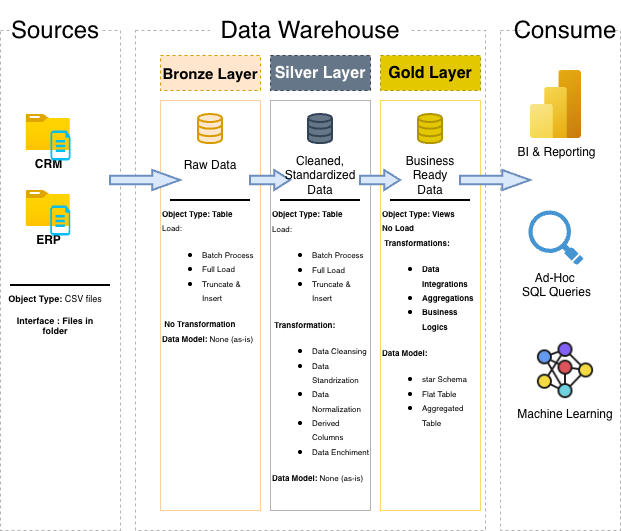

The diagram above was exported from draw.io. Its source (the exported page's mxGraphModel, read from the mxfile embedded in the PNG):
<mxGraphModel dx="946" dy="610" grid="1" gridSize="10" guides="1" tooltips="1" connect="1" arrows="1" fold="1" page="1" pageScale="1" pageWidth="850" pageHeight="1100" math="0" shadow="0">
  <root>
    <mxCell id="0" />
    <mxCell id="1" parent="0" />
    <mxCell id="RAaL48IhyBEdnmH4YR4k-1" value="" style="rounded=0;whiteSpace=wrap;html=1;fillColor=none;dashed=1;strokeColor=#B3B3B3;" parent="1" vertex="1">
      <mxGeometry x="10" y="60" width="120" height="500" as="geometry" />
    </mxCell>
    <mxCell id="RAaL48IhyBEdnmH4YR4k-2" value="&lt;font style=&quot;font-size: 24px;&quot;&gt;Sources&lt;/font&gt;" style="rounded=0;whiteSpace=wrap;html=1;strokeColor=none;" parent="1" vertex="1">
      <mxGeometry x="20" y="30" width="90" height="60" as="geometry" />
    </mxCell>
    <mxCell id="RAaL48IhyBEdnmH4YR4k-3" value="" style="rounded=0;whiteSpace=wrap;html=1;fillColor=none;dashed=1;strokeColor=#B3B3B3;" parent="1" vertex="1">
      <mxGeometry x="145" y="60" width="350" height="500" as="geometry" />
    </mxCell>
    <mxCell id="RAaL48IhyBEdnmH4YR4k-4" value="" style="rounded=0;whiteSpace=wrap;html=1;fillColor=none;dashed=1;strokeColor=#B3B3B3;" parent="1" vertex="1">
      <mxGeometry x="510" y="60" width="120" height="500" as="geometry" />
    </mxCell>
    <mxCell id="RAaL48IhyBEdnmH4YR4k-5" value="&lt;span style=&quot;font-size: 24px;&quot;&gt;Data Warehouse&lt;/span&gt;" style="rounded=0;whiteSpace=wrap;html=1;strokeColor=none;" parent="1" vertex="1">
      <mxGeometry x="220" y="35" width="200" height="50" as="geometry" />
    </mxCell>
    <mxCell id="RAaL48IhyBEdnmH4YR4k-6" value="&lt;font style=&quot;font-size: 24px;&quot;&gt;Consume&lt;/font&gt;" style="rounded=0;whiteSpace=wrap;html=1;strokeColor=none;" parent="1" vertex="1">
      <mxGeometry x="530" y="30" width="90" height="60" as="geometry" />
    </mxCell>
    <mxCell id="RAaL48IhyBEdnmH4YR4k-7" value="&lt;font style=&quot;font-size: 15px;&quot;&gt;&lt;b&gt;Bronze Layer&lt;/b&gt;&lt;/font&gt;" style="rounded=0;whiteSpace=wrap;html=1;dashed=1;fillColor=#ffe6cc;strokeColor=#d79b00;" parent="1" vertex="1">
      <mxGeometry x="170" y="85" width="100" height="35" as="geometry" />
    </mxCell>
    <mxCell id="RAaL48IhyBEdnmH4YR4k-9" value="" style="rounded=0;whiteSpace=wrap;html=1;fillColor=none;strokeColor=#FFCE9F;" parent="1" vertex="1">
      <mxGeometry x="170" y="130" width="100" height="410" as="geometry" />
    </mxCell>
    <mxCell id="RAaL48IhyBEdnmH4YR4k-10" value="&lt;font style=&quot;font-size: 16px;&quot;&gt;&lt;b&gt;Silver Layer&lt;/b&gt;&lt;/font&gt;" style="rounded=0;whiteSpace=wrap;html=1;dashed=1;fillColor=#647687;strokeColor=#314354;fontColor=#ffffff;" parent="1" vertex="1">
      <mxGeometry x="280" y="85" width="100" height="35" as="geometry" />
    </mxCell>
    <mxCell id="RAaL48IhyBEdnmH4YR4k-11" value="" style="rounded=0;whiteSpace=wrap;html=1;fillColor=none;strokeColor=#B3B3B3;" parent="1" vertex="1">
      <mxGeometry x="280" y="130" width="100" height="410" as="geometry" />
    </mxCell>
    <mxCell id="RAaL48IhyBEdnmH4YR4k-12" value="&lt;span style=&quot;font-size: 16px;&quot;&gt;&lt;b&gt;Gold Layer&lt;/b&gt;&lt;/span&gt;" style="rounded=0;whiteSpace=wrap;html=1;dashed=1;fillColor=#e3c800;strokeColor=#B09500;fontColor=#000000;" parent="1" vertex="1">
      <mxGeometry x="390" y="85" width="100" height="35" as="geometry" />
    </mxCell>
    <mxCell id="RAaL48IhyBEdnmH4YR4k-13" value="" style="rounded=0;whiteSpace=wrap;html=1;fillColor=none;strokeColor=#FFD966;" parent="1" vertex="1">
      <mxGeometry x="390" y="130" width="100" height="410" as="geometry" />
    </mxCell>
    <mxCell id="RAaL48IhyBEdnmH4YR4k-15" value="&lt;b&gt;CRM&lt;/b&gt;" style="image;aspect=fixed;html=1;points=[];align=center;fontSize=12;image=img/lib/azure2/general/Folder_Blank.svg;" parent="1" vertex="1">
      <mxGeometry x="35.5" y="144" width="44.36" height="36" as="geometry" />
    </mxCell>
    <mxCell id="RAaL48IhyBEdnmH4YR4k-18" value="" style="verticalLabelPosition=bottom;html=1;verticalAlign=top;align=center;strokeColor=none;fillColor=#00BEF2;shape=mxgraph.azure.cloud_services_configuration_file;pointerEvents=1;" parent="1" vertex="1">
      <mxGeometry x="60" y="160" width="20" height="30" as="geometry" />
    </mxCell>
    <mxCell id="RAaL48IhyBEdnmH4YR4k-19" value="&lt;b&gt;ERP&lt;/b&gt;" style="image;aspect=fixed;html=1;points=[];align=center;fontSize=12;image=img/lib/azure2/general/Folder_Blank.svg;" parent="1" vertex="1">
      <mxGeometry x="35.64" y="220" width="44.36" height="36" as="geometry" />
    </mxCell>
    <mxCell id="RAaL48IhyBEdnmH4YR4k-20" value="" style="verticalLabelPosition=bottom;html=1;verticalAlign=top;align=center;strokeColor=none;fillColor=#00BEF2;shape=mxgraph.azure.cloud_services_configuration_file;pointerEvents=1;" parent="1" vertex="1">
      <mxGeometry x="59.86" y="235" width="20" height="30" as="geometry" />
    </mxCell>
    <mxCell id="RAaL48IhyBEdnmH4YR4k-25" value="" style="line;strokeWidth=2;html=1;" parent="1" vertex="1">
      <mxGeometry x="20" y="310" width="100" height="10" as="geometry" />
    </mxCell>
    <mxCell id="RAaL48IhyBEdnmH4YR4k-27" value="&lt;b&gt;Object Type: &lt;/b&gt;CSV files&lt;div&gt;&lt;br&gt;&lt;/div&gt;&lt;div&gt;&lt;b&gt;Interface : Files in folder&lt;/b&gt;&lt;/div&gt;" style="text;html=1;whiteSpace=wrap;strokeColor=none;fillColor=none;align=center;verticalAlign=middle;rounded=0;fontSize=9;" parent="1" vertex="1">
      <mxGeometry x="13.91" y="330" width="102.18" height="30" as="geometry" />
    </mxCell>
    <mxCell id="RAaL48IhyBEdnmH4YR4k-28" value="" style="html=1;verticalLabelPosition=bottom;align=center;labelBackgroundColor=#ffffff;verticalAlign=top;strokeWidth=2;strokeColor=#314354;shadow=0;dashed=0;shape=mxgraph.ios7.icons.data;fillColor=#647687;fontColor=#ffffff;" parent="1" vertex="1">
      <mxGeometry x="318" y="144" width="24" height="29.099999999999998" as="geometry" />
    </mxCell>
    <mxCell id="RAaL48IhyBEdnmH4YR4k-29" value="" style="html=1;verticalLabelPosition=bottom;align=center;labelBackgroundColor=#ffffff;verticalAlign=top;strokeWidth=2;strokeColor=#d79b00;shadow=0;dashed=0;shape=mxgraph.ios7.icons.data;fillColor=#ffe6cc;" parent="1" vertex="1">
      <mxGeometry x="208" y="144" width="24" height="29.099999999999998" as="geometry" />
    </mxCell>
    <mxCell id="RAaL48IhyBEdnmH4YR4k-30" value="" style="html=1;verticalLabelPosition=bottom;align=center;labelBackgroundColor=#ffffff;verticalAlign=top;strokeWidth=2;strokeColor=#B09500;shadow=0;dashed=0;shape=mxgraph.ios7.icons.data;fillColor=#e3c800;fontColor=#000000;" parent="1" vertex="1">
      <mxGeometry x="428" y="144" width="24" height="29.099999999999998" as="geometry" />
    </mxCell>
    <mxCell id="RAaL48IhyBEdnmH4YR4k-31" value="" style="shape=mxgraph.arrows.arrow_right;html=1;verticalLabelPosition=bottom;verticalAlign=top;strokeWidth=2;strokeColor=#6c8ebf;fillColor=#dae8fc;" parent="1" vertex="1">
      <mxGeometry x="120" y="200" width="70" height="20" as="geometry" />
    </mxCell>
    <mxCell id="RAaL48IhyBEdnmH4YR4k-36" value="" style="shape=mxgraph.arrows.arrow_right;html=1;verticalLabelPosition=bottom;verticalAlign=top;strokeWidth=2;strokeColor=#6c8ebf;fillColor=#dae8fc;" parent="1" vertex="1">
      <mxGeometry x="260" y="200" width="40" height="20" as="geometry" />
    </mxCell>
    <mxCell id="RAaL48IhyBEdnmH4YR4k-37" value="" style="shape=mxgraph.arrows.arrow_right;html=1;verticalLabelPosition=bottom;verticalAlign=top;strokeWidth=2;strokeColor=#6c8ebf;fillColor=#dae8fc;" parent="1" vertex="1">
      <mxGeometry x="370" y="200" width="40" height="20" as="geometry" />
    </mxCell>
    <mxCell id="RAaL48IhyBEdnmH4YR4k-38" value="" style="shape=mxgraph.arrows.arrow_right;html=1;verticalLabelPosition=bottom;verticalAlign=top;strokeWidth=2;strokeColor=#6c8ebf;fillColor=#dae8fc;" parent="1" vertex="1">
      <mxGeometry x="470" y="200" width="70" height="20" as="geometry" />
    </mxCell>
    <mxCell id="RAaL48IhyBEdnmH4YR4k-39" value="Raw Data" style="text;html=1;whiteSpace=wrap;strokeColor=none;fillColor=none;align=center;verticalAlign=middle;rounded=0;" parent="1" vertex="1">
      <mxGeometry x="190" y="180" width="60" height="30" as="geometry" />
    </mxCell>
    <mxCell id="RAaL48IhyBEdnmH4YR4k-40" value="Cleaned, Standardized Data" style="text;html=1;whiteSpace=wrap;strokeColor=none;fillColor=none;align=center;verticalAlign=middle;rounded=0;" parent="1" vertex="1">
      <mxGeometry x="300" y="190" width="60" height="30" as="geometry" />
    </mxCell>
    <mxCell id="RAaL48IhyBEdnmH4YR4k-41" value="Business Ready Data" style="text;html=1;whiteSpace=wrap;strokeColor=none;fillColor=none;align=center;verticalAlign=middle;rounded=0;" parent="1" vertex="1">
      <mxGeometry x="410" y="190" width="60" height="30" as="geometry" />
    </mxCell>
    <mxCell id="RAaL48IhyBEdnmH4YR4k-42" value="" style="line;strokeWidth=2;html=1;" parent="1" vertex="1">
      <mxGeometry x="180" y="225" width="80" height="10" as="geometry" />
    </mxCell>
    <mxCell id="RAaL48IhyBEdnmH4YR4k-43" value="" style="line;strokeWidth=2;html=1;" parent="1" vertex="1">
      <mxGeometry x="290" y="215" width="80" height="30" as="geometry" />
    </mxCell>
    <mxCell id="RAaL48IhyBEdnmH4YR4k-45" value="" style="line;strokeWidth=2;html=1;" parent="1" vertex="1">
      <mxGeometry x="400" y="225" width="80" height="10" as="geometry" />
    </mxCell>
    <mxCell id="RAaL48IhyBEdnmH4YR4k-47" value="&lt;b&gt;&lt;font style=&quot;font-size: 8px;&quot;&gt;Object Type: Table&lt;/font&gt;&lt;/b&gt;&lt;div&gt;&lt;span style=&quot;background-color: transparent; color: light-dark(rgb(0, 0, 0), rgb(255, 255, 255));&quot;&gt;&lt;font style=&quot;font-size: 8px;&quot;&gt;Load:&lt;/font&gt;&lt;/span&gt;&lt;/div&gt;&lt;div&gt;&lt;ul&gt;&lt;li&gt;&lt;span style=&quot;background-color: transparent; color: light-dark(rgb(0, 0, 0), rgb(255, 255, 255));&quot;&gt;&lt;font style=&quot;font-size: 8px;&quot;&gt;Batch Process&lt;/font&gt;&lt;/span&gt;&lt;/li&gt;&lt;li&gt;&lt;span style=&quot;background-color: transparent; color: light-dark(rgb(0, 0, 0), rgb(255, 255, 255));&quot;&gt;&lt;font style=&quot;font-size: 8px;&quot;&gt;Full Load&amp;nbsp;&lt;/font&gt;&lt;/span&gt;&lt;/li&gt;&lt;li&gt;&lt;span style=&quot;background-color: transparent; color: light-dark(rgb(0, 0, 0), rgb(255, 255, 255));&quot;&gt;&lt;font style=&quot;font-size: 8px;&quot;&gt;Truncate &amp;amp; Insert&lt;/font&gt;&lt;/span&gt;&lt;/li&gt;&lt;/ul&gt;&lt;span style=&quot;background-color: transparent; color: light-dark(rgb(0, 0, 0), rgb(255, 255, 255));&quot;&gt;&lt;font style=&quot;font-size: 8px;&quot;&gt;&amp;nbsp;&lt;b&gt;No Transformation&lt;/b&gt;&lt;/font&gt;&lt;/span&gt;&lt;/div&gt;&lt;div&gt;&lt;span style=&quot;background-color: transparent; color: light-dark(rgb(0, 0, 0), rgb(255, 255, 255));&quot;&gt;&lt;font style=&quot;font-size: 8px;&quot;&gt;&lt;b style=&quot;&quot;&gt;Data Model: &lt;/b&gt;None (as-is)&amp;nbsp;&lt;/font&gt;&lt;/span&gt;&lt;/div&gt;" style="text;html=1;whiteSpace=wrap;strokeColor=none;fillColor=none;align=left;verticalAlign=middle;rounded=0;" parent="1" vertex="1">
      <mxGeometry x="170" y="215" width="100" height="180" as="geometry" />
    </mxCell>
    <mxCell id="RAaL48IhyBEdnmH4YR4k-50" value="&lt;b&gt;&lt;font style=&quot;font-size: 8px;&quot;&gt;Object Type: Table&lt;/font&gt;&lt;/b&gt;&lt;div&gt;&lt;span style=&quot;background-color: transparent; color: light-dark(rgb(0, 0, 0), rgb(255, 255, 255));&quot;&gt;&lt;font style=&quot;font-size: 8px;&quot;&gt;Load:&lt;/font&gt;&lt;/span&gt;&lt;/div&gt;&lt;div&gt;&lt;ul&gt;&lt;li&gt;&lt;span style=&quot;background-color: transparent; color: light-dark(rgb(0, 0, 0), rgb(255, 255, 255));&quot;&gt;&lt;font style=&quot;font-size: 8px;&quot;&gt;Batch Process&lt;/font&gt;&lt;/span&gt;&lt;/li&gt;&lt;li&gt;&lt;span style=&quot;background-color: transparent; color: light-dark(rgb(0, 0, 0), rgb(255, 255, 255));&quot;&gt;&lt;font style=&quot;font-size: 8px;&quot;&gt;Full Load&amp;nbsp;&lt;/font&gt;&lt;/span&gt;&lt;/li&gt;&lt;li&gt;&lt;span style=&quot;background-color: transparent; color: light-dark(rgb(0, 0, 0), rgb(255, 255, 255));&quot;&gt;&lt;font style=&quot;font-size: 8px;&quot;&gt;Truncate &amp;amp; Insert&lt;/font&gt;&lt;/span&gt;&lt;/li&gt;&lt;/ul&gt;&lt;span style=&quot;background-color: transparent; color: light-dark(rgb(0, 0, 0), rgb(255, 255, 255));&quot;&gt;&lt;font style=&quot;font-size: 8px;&quot;&gt;&amp;nbsp;&lt;b&gt;Transformation:&lt;/b&gt;&lt;/font&gt;&lt;/span&gt;&lt;/div&gt;&lt;div&gt;&lt;ul&gt;&lt;li&gt;&lt;span style=&quot;font-size: 8px; background-color: transparent; color: light-dark(rgb(0, 0, 0), rgb(255, 255, 255));&quot;&gt;Data Cleansing&lt;/span&gt;&lt;/li&gt;&lt;li&gt;&lt;span style=&quot;font-size: 8px; background-color: transparent; color: light-dark(rgb(0, 0, 0), rgb(255, 255, 255));&quot;&gt;Data Standrization&lt;/span&gt;&lt;/li&gt;&lt;li&gt;&lt;span style=&quot;font-size: 8px; background-color: transparent; color: light-dark(rgb(0, 0, 0), rgb(255, 255, 255));&quot;&gt;Data Normalization&lt;/span&gt;&lt;/li&gt;&lt;li&gt;&lt;span style=&quot;font-size: 8px; background-color: transparent; color: light-dark(rgb(0, 0, 0), rgb(255, 255, 255));&quot;&gt;Derived Columns&lt;/span&gt;&lt;/li&gt;&lt;li&gt;&lt;span style=&quot;font-size: 8px; background-color: transparent; color: light-dark(rgb(0, 0, 0), rgb(255, 255, 255));&quot;&gt;Data Enchiment&lt;/span&gt;&lt;/li&gt;&lt;/ul&gt;&lt;/div&gt;&lt;div&gt;&lt;span style=&quot;background-color: transparent; color: light-dark(rgb(0, 0, 0), rgb(255, 255, 255));&quot;&gt;&lt;font style=&quot;font-size: 8px;&quot;&gt;&lt;b style=&quot;&quot;&gt;Data Model: &lt;/b&gt;None (as-is)&amp;nbsp;&lt;/font&gt;&lt;/span&gt;&lt;/div&gt;" style="text;html=1;whiteSpace=wrap;strokeColor=none;fillColor=none;align=left;verticalAlign=middle;rounded=0;" parent="1" vertex="1">
      <mxGeometry x="280" y="240" width="100" height="270" as="geometry" />
    </mxCell>
    <mxCell id="RAaL48IhyBEdnmH4YR4k-51" value="&lt;b&gt;&lt;font style=&quot;font-size: 8px;&quot;&gt;Object Type: Views&lt;/font&gt;&lt;/b&gt;&lt;div&gt;&lt;span style=&quot;background-color: transparent; color: light-dark(rgb(0, 0, 0), rgb(255, 255, 255));&quot;&gt;&lt;font style=&quot;font-size: 8px;&quot;&gt;&lt;b&gt;No Load&lt;/b&gt;&lt;/font&gt;&lt;/span&gt;&lt;/div&gt;&lt;div&gt;&lt;span style=&quot;background-color: transparent; color: light-dark(rgb(0, 0, 0), rgb(255, 255, 255));&quot;&gt;&lt;font style=&quot;font-size: 8px;&quot;&gt;&amp;nbsp;&lt;b&gt;Transformations:&lt;/b&gt;&lt;/font&gt;&lt;/span&gt;&lt;/div&gt;&lt;div&gt;&lt;ul&gt;&lt;li&gt;&lt;span style=&quot;background-color: transparent; color: light-dark(rgb(0, 0, 0), rgb(255, 255, 255));&quot;&gt;&lt;font style=&quot;font-size: 8px;&quot;&gt;&lt;b&gt;Data Integrations&amp;nbsp;&lt;/b&gt;&lt;/font&gt;&lt;/span&gt;&lt;/li&gt;&lt;li&gt;&lt;span style=&quot;background-color: transparent; color: light-dark(rgb(0, 0, 0), rgb(255, 255, 255));&quot;&gt;&lt;font style=&quot;font-size: 8px;&quot;&gt;&lt;b&gt;Aggregations&lt;/b&gt;&lt;/font&gt;&lt;/span&gt;&lt;/li&gt;&lt;li&gt;&lt;span style=&quot;background-color: transparent; color: light-dark(rgb(0, 0, 0), rgb(255, 255, 255));&quot;&gt;&lt;font style=&quot;font-size: 8px;&quot;&gt;&lt;b&gt;Business Logics&lt;/b&gt;&lt;/font&gt;&lt;/span&gt;&lt;/li&gt;&lt;/ul&gt;&lt;/div&gt;&lt;div&gt;&lt;span style=&quot;background-color: transparent; color: light-dark(rgb(0, 0, 0), rgb(255, 255, 255));&quot;&gt;&lt;font style=&quot;font-size: 8px;&quot;&gt;&lt;b style=&quot;&quot;&gt;Data Model:&lt;/b&gt;&lt;/font&gt;&lt;/span&gt;&lt;/div&gt;&lt;div&gt;&lt;ul&gt;&lt;li&gt;&lt;span style=&quot;background-color: transparent; color: light-dark(rgb(0, 0, 0), rgb(255, 255, 255));&quot;&gt;&lt;font style=&quot;font-size: 8px;&quot;&gt;star Schema&lt;/font&gt;&lt;/span&gt;&lt;/li&gt;&lt;li&gt;&lt;span style=&quot;background-color: transparent; color: light-dark(rgb(0, 0, 0), rgb(255, 255, 255));&quot;&gt;&lt;font style=&quot;font-size: 8px;&quot;&gt;Flat Table&lt;/font&gt;&lt;/span&gt;&lt;/li&gt;&lt;li&gt;&lt;span style=&quot;background-color: transparent; color: light-dark(rgb(0, 0, 0), rgb(255, 255, 255));&quot;&gt;&lt;font style=&quot;font-size: 8px;&quot;&gt;Aggregated Table&amp;nbsp;&lt;/font&gt;&lt;/span&gt;&lt;/li&gt;&lt;/ul&gt;&lt;/div&gt;" style="text;html=1;whiteSpace=wrap;strokeColor=none;fillColor=none;align=left;verticalAlign=middle;rounded=0;" parent="1" vertex="1">
      <mxGeometry x="390" y="230" width="100" height="245" as="geometry" />
    </mxCell>
    <mxCell id="RAaL48IhyBEdnmH4YR4k-52" value="BI &amp;amp; Reporting" style="image;aspect=fixed;html=1;points=[];align=center;fontSize=12;image=img/lib/azure2/analytics/Power_BI_Embedded.svg;" parent="1" vertex="1">
      <mxGeometry x="540" y="100" width="51" height="68" as="geometry" />
    </mxCell>
    <mxCell id="RAaL48IhyBEdnmH4YR4k-54" value="Ad-Hoc&amp;nbsp;&lt;div&gt;SQL Queries&lt;/div&gt;" style="shadow=0;dashed=0;html=1;strokeColor=none;fillColor=#4495D1;labelPosition=center;verticalLabelPosition=bottom;verticalAlign=top;align=center;outlineConnect=0;shape=mxgraph.veeam.magnifying_glass;pointerEvents=1;" parent="1" vertex="1">
      <mxGeometry x="537.9" y="240" width="55.2" height="54.4" as="geometry" />
    </mxCell>
    <mxCell id="RAaL48IhyBEdnmH4YR4k-55" value="Machine Learning" style="shape=image;verticalLabelPosition=bottom;verticalAlign=top;imageAspect=0;aspect=fixed;image=data:image/png,(base64 omitted: 52032 chars);" parent="1" vertex="1">
      <mxGeometry x="545" y="370" width="60" height="60" as="geometry" />
    </mxCell>
  </root>
</mxGraphModel>